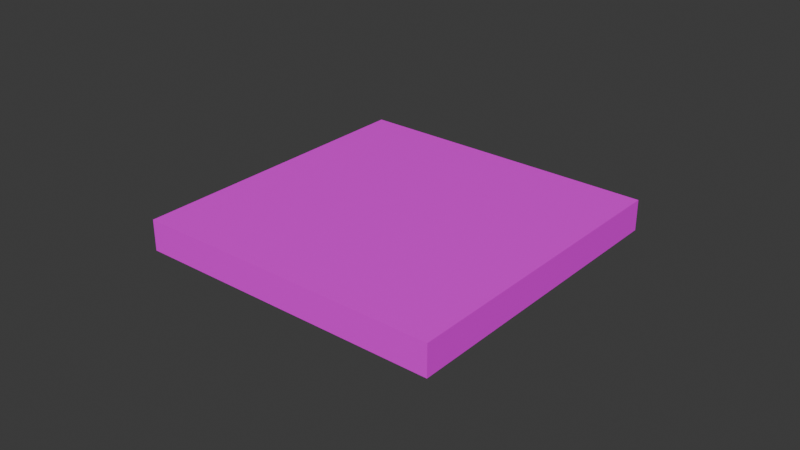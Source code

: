 # Source: aruco.blend  (saved by Blender 4.1.23; exported with 4.5.12 LTS)
import bpy
from mathutils import Matrix  # noqa: F401  (used for matrix-valued properties, if any)

bpy.ops.wm.read_factory_settings(use_empty=True)
scene = bpy.context.scene
scene.name = 'Scene'

# ---- collections
col_collection = bpy.data.collections.new('Collection'); scene.collection.children.link(col_collection)

# ---- images (referenced by path relative to the original .blend; pixels are not part of the script)
import os
ASSET_DIR = os.environ.get("B2B_ASSET_DIR", "")  # directory of the original .blend (textures are referenced by path, not embedded)
HERE = os.path.dirname(os.path.abspath(__file__))  # packed textures are extracted next to this script under _unpacked/

def load_image(name, relpath, width, height, colorspace="sRGB"):
    """Load a texture the original file referenced (path relative to the .blend, or extracted next to this script)."""
    p = next((c for c in (os.path.join(HERE, relpath), os.path.join(ASSET_DIR, relpath)) if relpath and os.path.exists(c)), "")
    if p:
        img = bpy.data.images.load(p, check_existing=True)
        img.name = name
    else:  # same state as the original file: an image datablock whose file is absent (Cycles renders it pink)
        img = bpy.data.images.new(name, width, height)
        img.source = "FILE"
        img.filepath = "//" + (relpath or name)
    img.colorspace_settings.name = colorspace
    return img
img_aruco_0_png = load_image('aruco_0.png', 'aruco_0.png', 1024, 1024, 'sRGB')

# ---- materials (node trees are filled in below, after node groups)
mat_aruco = bpy.data.materials.new('aruco')
mat_aruco.use_transparent_shadow = False

# ---- material node trees
mat_aruco.use_nodes = True; mat_aruco.node_tree.nodes.clear()
_N = mat_aruco.node_tree.nodes; _L = mat_aruco.node_tree.links
n0 = _N.new('ShaderNodeBsdfPrincipled'); n0.name = 'Principled BSDF'; n0.location = (10, 300)
n1 = _N.new('ShaderNodeOutputMaterial'); n1.name = 'Material Output'; n1.location = (300, 300)
n2 = _N.new('ShaderNodeTexImage'); n2.name = 'Image Texture'; n2.location = (-280, 280)
n2.image = img_aruco_0_png
_L.new(n0.outputs[0], n1.inputs[0])
_L.new(n2.outputs[0], n0.inputs[0])
n1.is_active_output = True

# ---- world
world_world = bpy.data.worlds.new('World'); scene.world = world_world
world_world.use_nodes = True; world_world.node_tree.nodes.clear()
_N = world_world.node_tree.nodes; _L = world_world.node_tree.links
n0 = _N.new('ShaderNodeOutputWorld'); n0.name = 'World Output'; n0.location = (300, 300)
n1 = _N.new('ShaderNodeBackground'); n1.name = 'Background'; n1.location = (10, 300)
n1.inputs[0].default_value = (0.05088, 0.05088, 0.05088, 1.0)
_L.new(n1.outputs[0], n0.inputs[0])
n0.is_active_output = True
world_world.color = (0.05088, 0.05088, 0.05088)
world_world.use_sun_shadow = False
world_world.sun_shadow_jitter_overblur = 0.0

# ---- meshes
me_cube_001 = bpy.data.meshes.new('Cube.001')
me_cube_001.from_pydata([(-0.05, -0.05, -0.005), (-0.05, -0.05, 0.005), (-0.05, 0.05, -0.005), (-0.05, 0.05, 0.005), (0.05, -0.05, -0.005), (0.05, -0.05, 0.005), (0.05, 0.05, -0.005), (0.05, 0.05, 0.005)], [], [(0, 1, 3, 2), (2, 3, 7, 6), (6, 7, 5, 4), (4, 5, 1, 0), (2, 6, 4, 0), (7, 3, 1, 5)])
_uv = me_cube_001.uv_layers.new(name='UVMap')
_uv.uv.foreach_set('vector', [0.4308, 0.5106, 0.4558, 0.5106, 0.4558, 0.5356, 0.4308, 0.5356, 0.4308, 0.5356, 0.4558, 0.5356, 0.4558, 0.5606, 0.4308, 0.5606, 0.4308, 0.5606, 0.4558, 0.5606, 0.4558, 0.5856, 0.4308, 0.5856, 0.4308, 0.5856, 0.4558, 0.5856, 0.4558, 0.6106, 0.4308, 0.6106, 0.4058, 0.5606, 0.4308, 0.5606, 0.4308, 0.5856, 0.4058, 0.5856, 0.9999, 9.998e-05, 0.9999, 0.9999, 0.0001001, 0.9999, 9.997e-05, 0.0001])
me_cube_001.materials.append(mat_aruco)
me_cube_001.update()

# ---- objects
ob_cube = bpy.data.objects.new('Cube', me_cube_001)

# ---- transforms, parenting, visibility, modifiers, constraints
ob_cube.location = (0.0, 0.0, 0.0)

# ---- collection membership
col_collection.objects.link(ob_cube)

# ---- scene / render settings (as saved in the file)
scene.frame_start = 1; scene.frame_end = 250; scene.frame_set(1)
scene.render.engine = 'BLENDER_EEVEE_NEXT'
scene.cycles.sampling_pattern = 'TABULATED_SOBOL'
scene.eevee.ray_tracing_options.trace_max_roughness = 0.0
bpy.context.view_layer.update()

# ---- added for rendering (the .blend has no active camera and no usable light): camera, sun
cam_auto = bpy.data.cameras.new('AutoCamera')
cam_auto.lens = 50.0
cam_auto.sensor_width = 36.0
cam_auto.clip_end = 1000.0
ob_auto_camera = bpy.data.objects.new('AutoCamera', cam_auto)
scene.collection.objects.link(ob_auto_camera)
ob_auto_camera.location = (0.185045, -0.222054, 0.148036)
ob_auto_camera.rotation_euler = (1.09748, -7.21219e-08, 0.694738)
scene.camera = ob_auto_camera
light_auto_sun = bpy.data.lights.new('AutoSun', 'SUN')
light_auto_sun.energy = 3.0
light_auto_sun.angle = 0.0523599
ob_auto_sun = bpy.data.objects.new('AutoSun', light_auto_sun)
scene.collection.objects.link(ob_auto_sun)
ob_auto_sun.rotation_euler = (0.872665, 0.174533, 0.523599)
bpy.context.view_layer.update()
